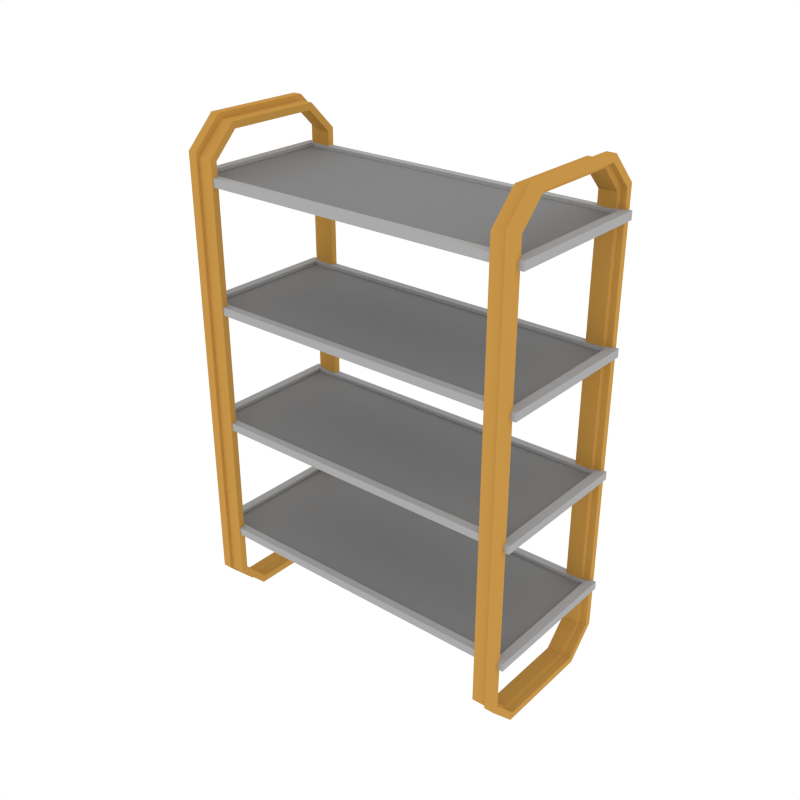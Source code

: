# Source: Props_Shelf.blend  (saved by Blender 3.6.13; exported with 4.5.12 LTS)
import bpy
from mathutils import Matrix  # noqa: F401  (used for matrix-valued properties, if any)

bpy.ops.wm.read_factory_settings(use_empty=True)
scene = bpy.context.scene
scene.name = 'Scene'

# ---- collections
col_collection_1 = bpy.data.collections.new('Collection 1'); scene.collection.children.link(col_collection_1)

# ---- materials (node trees are filled in below, after node groups)
mat_accent = bpy.data.materials.new('Accent')
mat_accent.alpha_threshold = 0.0
mat_accent.diffuse_color = (0.5596, 0.2977, 0.06679, 1.0)
mat_accent.roughness = 0.5
mat_main = bpy.data.materials.new('Main')
mat_main.alpha_threshold = 0.0
mat_main.diffuse_color = (0.402, 0.402, 0.402, 1.0)
mat_main.roughness = 0.5
mat_darkgrey = bpy.data.materials.new('DarkGrey')
mat_darkgrey.alpha_threshold = 0.0
mat_darkgrey.diffuse_color = (0.2395, 0.2395, 0.2395, 1.0)
mat_darkgrey.roughness = 0.5

# ---- material node trees

# ---- world
world_world = bpy.data.worlds.new('World'); scene.world = world_world
world_world.color = (1.0, 1.0, 1.0)
world_world.use_sun_shadow = False
world_world.sun_shadow_jitter_overblur = 0.0
world_world.cycles.sampling_method = 'NONE'
world_world.cycles.sample_map_resolution = 256

# ---- meshes
me_cube_001 = bpy.data.meshes.new('Cube.001')
me_cube_001.from_pydata([(-0.8698, -0.259, 0.003508), (-0.8698, -0.4054, 0.1499), (-0.8698, -0.4054, 2.357), (-0.8698, -0.259, 2.504), (-0.8698, 0.4054, 0.1499), (-0.8698, 0.259, 0.003508), (-0.8698, 0.259, 2.504), (-0.8698, 0.4054, 2.357), (-0.747, -0.3905, 0.1471), (-0.747, -0.2495, 0.006146), (-0.747, -0.2495, 2.476), (-0.747, -0.3905, 2.335), (-0.747, 0.2495, 0.006146), (-0.747, 0.3905, 0.1471), (-0.747, 0.3905, 2.335), (-0.747, 0.2495, 2.476), (-0.8232, 0.259, 0.003508), (-0.8232, 0.4054, 0.1499), (-0.8232, 0.259, 2.504), (-0.8232, 0.4054, 2.357), (-0.8232, -0.259, 0.003508), (-0.8232, -0.4054, 0.1499), (-0.8232, -0.259, 2.504), (-0.8232, -0.4054, 2.357), (-0.8227, 0.3905, 0.1471), (-0.8227, 0.2495, 2.476), (-0.8227, -0.2495, 0.006146), (-0.8227, -0.3905, 2.335), (-0.8227, 0.2495, 0.006146), (-0.8227, 0.3905, 2.335), (-0.8227, -0.3905, 0.1471), (-0.8227, -0.2495, 2.476), (-0.8698, -0.2449, 0.03751), (-0.8698, -0.3714, 0.164), (-0.8698, -0.3714, 2.343), (-0.8698, -0.2449, 2.47), (-0.8698, 0.3714, 0.164), (-0.8698, 0.2449, 0.03751), (-0.8698, 0.2449, 2.47), (-0.8698, 0.3714, 2.343), (-0.747, -0.3565, 0.1612), (-0.747, -0.2354, 0.04015), (-0.747, -0.2354, 2.442), (-0.747, -0.3565, 2.321), (-0.747, 0.2354, 0.04015), (-0.747, 0.3565, 0.1612), (-0.747, 0.3565, 2.321), (-0.747, 0.2354, 2.442), (-0.8327, 0.2433, 0.03672), (-0.8382, 0.3714, 0.1627), (-0.8449, 0.2449, 2.469), (-0.8429, 0.3722, 2.342), (-0.8327, -0.2433, 0.03672), (-0.8382, -0.3714, 0.1627), (-0.8449, -0.2449, 2.469), (-0.8429, -0.3722, 2.342), (-0.8282, 0.3579, 0.1633), (-0.8394, 0.2363, 2.445), (-0.8195, -0.2378, 0.04202), (-0.8351, -0.3567, 2.324), (-0.8195, 0.2378, 0.04202), (-0.8351, 0.3567, 2.324), (-0.8282, -0.3579, 0.1633), (-0.8394, -0.2363, 2.445), (0.8698, -0.259, 0.003508), (0.8698, -0.4054, 0.1499), (0.8698, -0.4054, 2.357), (0.8698, -0.259, 2.504), (0.8698, 0.4054, 0.1499), (0.8698, 0.259, 0.003508), (0.8698, 0.259, 2.504), (0.8698, 0.4054, 2.357), (0.747, -0.3905, 0.1471), (0.747, -0.2495, 0.006146), (0.747, -0.2495, 2.476), (0.747, -0.3905, 2.335), (0.747, 0.2495, 0.006146), (0.747, 0.3905, 0.1471), (0.747, 0.3905, 2.335), (0.747, 0.2495, 2.476), (0.8232, 0.259, 0.003508), (0.8232, 0.4054, 0.1499), (0.8232, 0.259, 2.504), (0.8232, 0.4054, 2.357), (0.8232, -0.259, 0.003508), (0.8232, -0.4054, 0.1499), (0.8232, -0.259, 2.504), (0.8232, -0.4054, 2.357), (0.8227, 0.3905, 0.1471), (0.8227, 0.2495, 2.476), (0.8227, -0.2495, 0.006146), (0.8227, -0.3905, 2.335), (0.8227, 0.2495, 0.006146), (0.8227, 0.3905, 2.335), (0.8227, -0.3905, 0.1471), (0.8227, -0.2495, 2.476), (0.8698, -0.2449, 0.03751), (0.8698, -0.3714, 0.164), (0.8698, -0.3714, 2.343), (0.8698, -0.2449, 2.47), (0.8698, 0.3714, 0.164), (0.8698, 0.2449, 0.03751), (0.8698, 0.2449, 2.47), (0.8698, 0.3714, 2.343), (0.747, -0.3565, 0.1612), (0.747, -0.2354, 0.04015), (0.747, -0.2354, 2.442), (0.747, -0.3565, 2.321), (0.747, 0.2354, 0.04015), (0.747, 0.3565, 0.1612), (0.747, 0.3565, 2.321), (0.747, 0.2354, 2.442), (0.8327, 0.2433, 0.03672), (0.8382, 0.3714, 0.1627), (0.8449, 0.2449, 2.469), (0.8429, 0.3722, 2.342), (0.8327, -0.2433, 0.03672), (0.8382, -0.3714, 0.1627), (0.8449, -0.2449, 2.469), (0.8429, -0.3722, 2.342), (0.8282, 0.3579, 0.1633), (0.8394, 0.2363, 2.445), (0.8195, -0.2378, 0.04202), (0.8351, -0.3567, 2.324), (0.8195, 0.2378, 0.04202), (0.8351, 0.3567, 2.324), (0.8282, -0.3579, 0.1633), (0.8394, -0.2363, 2.445), (-0.8945, -0.3843, 2.251), (-0.8945, 0.3843, 2.251), (-0.8945, -0.3843, 2.21), (-0.8945, 0.3843, 2.21), (-0.8499, -0.3459, 2.251), (-0.8499, 0.3459, 2.251), (-0.8499, -0.3459, 2.235), (-0.8499, 0.3459, 2.235), (0.8945, -0.3843, 2.251), (0.8945, 0.3843, 2.251), (0.8945, -0.3843, 2.21), (0.8945, 0.3843, 2.21), (0.8499, -0.3459, 2.251), (0.8499, 0.3459, 2.251), (0.8499, -0.3459, 2.235), (0.8499, 0.3459, 2.235), (-0.8945, -0.3843, 1.642), (-0.8945, 0.3843, 1.642), (-0.8945, -0.3843, 1.601), (-0.8945, 0.3843, 1.601), (-0.8499, -0.3459, 1.642), (-0.8499, 0.3459, 1.642), (-0.8499, -0.3459, 1.625), (-0.8499, 0.3459, 1.625), (0.8945, -0.3843, 1.642), (0.8945, 0.3843, 1.642), (0.8945, -0.3843, 1.601), (0.8945, 0.3843, 1.601), (0.8499, -0.3459, 1.642), (0.8499, 0.3459, 1.642), (0.8499, -0.3459, 1.625), (0.8499, 0.3459, 1.625), (-0.8945, -0.3843, 1.032), (-0.8945, 0.3843, 1.032), (-0.8945, -0.3843, 0.9916), (-0.8945, 0.3843, 0.9916), (-0.8499, -0.3459, 1.032), (-0.8499, 0.3459, 1.032), (-0.8499, -0.3459, 1.016), (-0.8499, 0.3459, 1.016), (0.8945, -0.3843, 1.032), (0.8945, 0.3843, 1.032), (0.8945, -0.3843, 0.9916), (0.8945, 0.3843, 0.9916), (0.8499, -0.3459, 1.032), (0.8499, 0.3459, 1.032), (0.8499, -0.3459, 1.016), (0.8499, 0.3459, 1.016), (-0.8945, -0.3843, 0.423), (-0.8945, 0.3843, 0.423), (-0.8945, -0.3843, 0.3821), (-0.8945, 0.3843, 0.3821), (-0.8499, -0.3459, 0.423), (-0.8499, 0.3459, 0.423), (-0.8499, -0.3459, 0.4062), (-0.8499, 0.3459, 0.4062), (0.8945, -0.3843, 0.423), (0.8945, 0.3843, 0.423), (0.8945, -0.3843, 0.3821), (0.8945, 0.3843, 0.3821), (0.8499, -0.3459, 0.423), (0.8499, 0.3459, 0.423), (0.8499, -0.3459, 0.4062), (0.8499, 0.3459, 0.4062)], [], [(18, 6, 3, 22), (21, 23, 2, 1), (24, 29, 14, 13), (16, 5, 4, 17), (25, 15, 14, 29), (26, 9, 8, 30), (22, 3, 2, 23), (28, 12, 9, 26), (5, 16, 20, 0), (31, 22, 23, 27), (0, 20, 21, 1), (6, 18, 19, 7), (28, 16, 17, 24), (4, 7, 19, 17), (30, 27, 23, 21), (25, 18, 22, 31), (15, 25, 31, 10), (8, 11, 27, 30), (12, 28, 24, 13), (10, 31, 27, 11), (16, 28, 26, 20), (20, 26, 30, 21), (18, 25, 29, 19), (17, 19, 29, 24), (50, 54, 35, 38), (53, 33, 34, 55), (56, 45, 46, 61), (48, 49, 36, 37), (57, 61, 46, 47), (58, 62, 40, 41), (54, 55, 34, 35), (60, 58, 41, 44), (37, 32, 52, 48), (63, 59, 55, 54), (32, 33, 53, 52), (38, 39, 51, 50), (60, 56, 49, 48), (36, 49, 51, 39), (62, 53, 55, 59), (57, 63, 54, 50), (47, 42, 63, 57), (40, 62, 59, 43), (44, 45, 56, 60), (42, 43, 59, 63), (48, 52, 58, 60), (52, 53, 62, 58), (50, 51, 61, 57), (49, 56, 61, 51), (12, 13, 45, 44), (4, 5, 37, 36), (6, 7, 39, 38), (14, 15, 47, 46), (0, 1, 33, 32), (8, 9, 41, 40), (10, 11, 43, 42), (2, 3, 35, 34), (5, 0, 32, 37), (9, 12, 44, 41), (11, 8, 40, 43), (1, 2, 34, 33), (15, 10, 42, 47), (3, 6, 38, 35), (7, 4, 36, 39), (13, 14, 46, 45), (82, 86, 67, 70), (85, 65, 66, 87), (88, 77, 78, 93), (80, 81, 68, 69), (89, 93, 78, 79), (90, 94, 72, 73), (86, 87, 66, 67), (92, 90, 73, 76), (69, 64, 84, 80), (95, 91, 87, 86), (64, 65, 85, 84), (70, 71, 83, 82), (92, 88, 81, 80), (68, 81, 83, 71), (94, 85, 87, 91), (89, 95, 86, 82), (79, 74, 95, 89), (72, 94, 91, 75), (76, 77, 88, 92), (74, 75, 91, 95), (80, 84, 90, 92), (84, 85, 94, 90), (82, 83, 93, 89), (81, 88, 93, 83), (114, 102, 99, 118), (117, 119, 98, 97), (120, 125, 110, 109), (112, 101, 100, 113), (121, 111, 110, 125), (122, 105, 104, 126), (118, 99, 98, 119), (124, 108, 105, 122), (101, 112, 116, 96), (127, 118, 119, 123), (96, 116, 117, 97), (102, 114, 115, 103), (124, 112, 113, 120), (100, 103, 115, 113), (126, 123, 119, 117), (121, 114, 118, 127), (111, 121, 127, 106), (104, 107, 123, 126), (108, 124, 120, 109), (106, 127, 123, 107), (112, 124, 122, 116), (116, 122, 126, 117), (114, 121, 125, 115), (113, 115, 125, 120), (76, 108, 109, 77), (68, 100, 101, 69), (70, 102, 103, 71), (78, 110, 111, 79), (64, 96, 97, 65), (72, 104, 105, 73), (74, 106, 107, 75), (66, 98, 99, 67), (69, 101, 96, 64), (73, 105, 108, 76), (75, 107, 104, 72), (65, 97, 98, 66), (79, 111, 106, 74), (67, 99, 102, 70), (71, 103, 100, 68), (77, 109, 110, 78), (136, 140, 132, 128), (129, 137, 139, 131), (129, 131, 130, 128), (136, 128, 130, 138), (133, 141, 137, 129), (133, 132, 134, 135), (134, 142, 143, 135), (129, 128, 132, 133), (135, 143, 141, 133), (140, 142, 134, 132), (137, 136, 138, 139), (141, 143, 142, 140), (137, 141, 140, 136), (131, 139, 138, 130), (152, 156, 148, 144), (145, 153, 155, 147), (145, 147, 146, 144), (152, 144, 146, 154), (149, 157, 153, 145), (149, 148, 150, 151), (150, 158, 159, 151), (145, 144, 148, 149), (151, 159, 157, 149), (156, 158, 150, 148), (153, 152, 154, 155), (157, 159, 158, 156), (153, 157, 156, 152), (147, 155, 154, 146), (168, 172, 164, 160), (161, 169, 171, 163), (161, 163, 162, 160), (168, 160, 162, 170), (165, 173, 169, 161), (165, 164, 166, 167), (166, 174, 175, 167), (161, 160, 164, 165), (167, 175, 173, 165), (172, 174, 166, 164), (169, 168, 170, 171), (173, 175, 174, 172), (169, 173, 172, 168), (163, 171, 170, 162), (184, 188, 180, 176), (177, 185, 187, 179), (177, 179, 178, 176), (184, 176, 178, 186), (181, 189, 185, 177), (181, 180, 182, 183), (182, 190, 191, 183), (177, 176, 180, 181), (183, 191, 189, 181), (188, 190, 182, 180), (185, 184, 186, 187), (189, 191, 190, 188), (185, 189, 188, 184), (179, 187, 186, 178)])
me_cube_001.polygons.foreach_set('material_index', [0, 0, 0, 0, 0, 0, 0, 0, 0, 0, 0, 0, 0, 0, 0, 0, 0, 0, 0, 0, 0, 0, 0, 0, 0, 0, 0, 0, 0, 0, 0, 0, 0, 0, 0, 0, 0, 0, 0, 0, 0, 0, 0, 0, 0, 0, 0, 0, 0, 0, 0, 0, 0, 0, 0, 0, 0, 0, 0, 0, 0, 0, 0, 0, 0, 0, 0, 0, 0, 0, 0, 0, 0, 0, 0, 0, 0, 0, 0, 0, 0, 0, 0, 0, 0, 0, 0, 0, 0, 0, 0, 0, 0, 0, 0, 0, 0, 0, 0, 0, 0, 0, 0, 0, 0, 0, 0, 0, 0, 0, 0, 0, 0, 0, 0, 0, 0, 0, 0, 0, 0, 0, 0, 0, 0, 0, 0, 0, 1, 1, 1, 1, 1, 1, 2, 1, 1, 1, 1, 1, 1, 1, 1, 1, 1, 1, 1, 1, 2, 1, 1, 1, 1, 1, 1, 1, 1, 1, 1, 1, 1, 1, 2, 1, 1, 1, 1, 1, 1, 1, 1, 1, 1, 1, 1, 1, 2, 1, 1, 1, 1, 1, 1, 1])
me_cube_001.materials.append(mat_accent)
me_cube_001.materials.append(mat_main)
me_cube_001.materials.append(mat_darkgrey)
me_cube_001.use_remesh_preserve_volume = False
me_cube_001.use_remesh_preserve_attributes = False
me_cube_001.use_mirror_vertex_groups = False
me_cube_001.update()

# ---- objects
ob_props_shelf = bpy.data.objects.new('Props_Shelf', me_cube_001)

# ---- transforms, parenting, visibility, modifiers, constraints
ob_props_shelf.location = (0.0, 0.0, 0.0)
ob_props_shelf.lineart.crease_threshold = 0.0

# ---- collection membership
col_collection_1.objects.link(ob_props_shelf)

# ---- scene / render settings (as saved in the file)
scene.frame_start = 1; scene.frame_end = 250; scene.frame_set(0)
scene.render.engine = 'CYCLES'
scene.render.resolution_x = 1000
scene.render.resolution_y = 1000
scene.render.dither_intensity = 0.0
scene.cycles.samples = 200
scene.cycles.sampling_pattern = 'TABULATED_SOBOL'
scene.cycles.light_sampling_threshold = 0.0
scene.cycles.use_adaptive_sampling = False
scene.cycles.use_light_tree = False
scene.cycles.caustics_reflective = False
scene.cycles.caustics_refractive = False
scene.cycles.blur_glossy = 0.0
scene.cycles.max_bounces = 2
scene.cycles.pixel_filter_type = 'GAUSSIAN'
scene.cycles.sample_clamp_indirect = 0.0
scene.view_settings.view_transform = 'Standard'
bpy.context.view_layer.update()

# ---- added for rendering (the .blend has no active camera): camera
cam_auto = bpy.data.cameras.new('AutoCamera')
cam_auto.lens = 50.0
cam_auto.sensor_width = 36.0
cam_auto.clip_end = 1000.0
ob_auto_camera = bpy.data.objects.new('AutoCamera', cam_auto)
scene.collection.objects.link(ob_auto_camera)
ob_auto_camera.location = (2.94161, -3.52993, 3.60683)
ob_auto_camera.rotation_euler = (1.09748, -7.21219e-08, 0.694738)
scene.camera = ob_auto_camera
bpy.context.view_layer.update()
